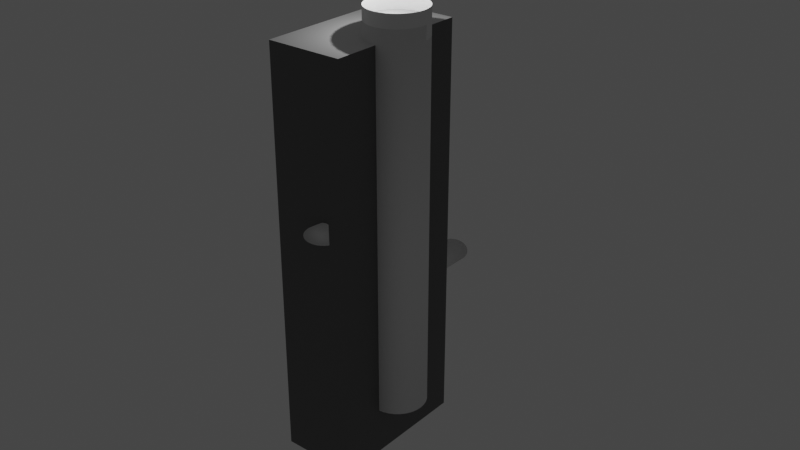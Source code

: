 # Source: Tunnel.blend  (saved by Blender 3.0.42; exported with 4.5.12 LTS)
import bpy
from mathutils import Matrix  # noqa: F401  (used for matrix-valued properties, if any)

bpy.ops.wm.read_factory_settings(use_empty=True)
scene = bpy.context.scene
scene.name = 'Scene'

# ---- collections
col_collection = bpy.data.collections.new('Collection'); scene.collection.children.link(col_collection)

# ---- materials (node trees are filled in below, after node groups)
mat_ground = bpy.data.materials.new('ground')
mat_ground.use_transparent_shadow = False
mat_tunnel = bpy.data.materials.new('tunnel')
mat_tunnel.use_transparent_shadow = False

# ---- material node trees
mat_ground.use_nodes = True; mat_ground.node_tree.nodes.clear()
_N = mat_ground.node_tree.nodes; _L = mat_ground.node_tree.links
n0 = _N.new('ShaderNodeBsdfPrincipled'); n0.name = 'Principled BSDF'; n0.location = (10, 300)
n0.distribution = 'GGX'
n0.subsurface_method = 'RANDOM_WALK_SKIN'
n0.inputs[3].default_value = 1.45
n0.inputs[27].default_value = (0.0, 0.0, 0.0, 1.0)
n0.inputs[28].default_value = 1.0
n1 = _N.new('ShaderNodeOutputMaterial'); n1.name = 'Material Output'; n1.location = (300, 300)
_L.new(n0.outputs[0], n1.inputs[0])
n1.is_active_output = True
mat_tunnel.use_nodes = True; mat_tunnel.node_tree.nodes.clear()
_N = mat_tunnel.node_tree.nodes; _L = mat_tunnel.node_tree.links
n0 = _N.new('ShaderNodeBsdfPrincipled'); n0.name = 'Principled BSDF'; n0.location = (10, 300)
n0.distribution = 'GGX'
n0.subsurface_method = 'RANDOM_WALK_SKIN'
n0.inputs[0].default_value = (0.1299, 0.1299, 0.1299, 1.0)
n0.inputs[3].default_value = 1.45
n0.inputs[27].default_value = (0.0, 0.0, 0.0, 1.0)
n0.inputs[28].default_value = 1.0
n1 = _N.new('ShaderNodeOutputMaterial'); n1.name = 'Material Output'; n1.location = (300, 300)
_L.new(n0.outputs[0], n1.inputs[0])
n1.is_active_output = True

# ---- world
world_world = bpy.data.worlds.new('World'); scene.world = world_world
world_world.use_nodes = True; world_world.node_tree.nodes.clear()
_N = world_world.node_tree.nodes; _L = world_world.node_tree.links
n0 = _N.new('ShaderNodeOutputWorld'); n0.name = 'World Output'; n0.location = (300, 300)
n1 = _N.new('ShaderNodeBackground'); n1.name = 'Background'; n1.location = (10, 300)
n1.inputs[0].default_value = (0.05088, 0.05088, 0.05088, 1.0)
_L.new(n1.outputs[0], n0.inputs[0])
n0.is_active_output = True
world_world.color = (0.05088, 0.05088, 0.05088)
world_world.use_sun_shadow = False
world_world.sun_shadow_jitter_overblur = 0.0

# ---- lights
light_light = bpy.data.lights.new('Light', 'POINT')
light_light.transmission_factor = 0.0
light_light.energy = 1000.0
light_light.shadow_soft_size = 0.1
light_light.shadow_maximum_resolution = 0.006
light_light.use_absolute_resolution = True

# ---- meshes
me_cube_001 = bpy.data.meshes.new('Cube.001')
me_cube_001.from_pydata([(-2.935, -7.465, -41.74), (-2.935, -7.465, 0.01052), (-2.935, 7.465, -41.74), (-2.935, 7.465, 0.01052), (1.0, -7.465, -41.74), (1.0, -7.465, 0.01052), (1.0, 7.465, -41.74), (1.0, 7.465, 0.01052)], [], [(0, 1, 3, 2), (2, 3, 7, 6), (6, 7, 5, 4), (4, 5, 1, 0), (2, 6, 4, 0), (7, 3, 1, 5)])
me_cube_001.polygons.foreach_set('material_index', [1, 1, 1, 1, 1, 0])
_uv = me_cube_001.uv_layers.new(name='UVMap')
_uv.uv.foreach_set('vector', [0.375, 0.0, 0.625, 0.0, 0.625, 0.25, 0.375, 0.25, 0.375, 0.25, 0.625, 0.25, 0.625, 0.5, 0.375, 0.5, 0.375, 0.5, 0.625, 0.5, 0.625, 0.75, 0.375, 0.75, 0.375, 0.75, 0.625, 0.75, 0.625, 1.0, 0.375, 1.0, 0.125, 0.5, 0.375, 0.5, 0.375, 0.75, 0.125, 0.75, 0.625, 0.5, 0.875, 0.5, 0.875, 0.75, 0.625, 0.75])
me_cube_001.materials.append(mat_ground)
me_cube_001.materials.append(mat_tunnel)
me_cube_001.use_remesh_fix_poles = True
me_cube_001.use_remesh_preserve_attributes = False
me_cube_001.update()
me_cylinder_003 = bpy.data.meshes.new('Cylinder.003')
me_cylinder_003.from_pydata([(0.2496, -1.433, -1.653), (0.5278, -1.318, 1.229), (0.3604, -1.435, -1.556), (0.6386, -1.32, 1.326), (0.4653, -1.456, -1.471), (0.7435, -1.341, 1.411), (0.5603, -1.495, -1.402), (0.8385, -1.38, 1.48), (0.6418, -1.55, -1.352), (0.92, -1.436, 1.53), (0.7067, -1.621, -1.321), (0.9849, -1.506, 1.561), (0.7524, -1.703, -1.313), (1.031, -1.588, 1.569), (0.7772, -1.794, -1.326), (1.055, -1.679, 1.556), (0.7802, -1.89, -1.361), (1.058, -1.775, 1.521), (0.7612, -1.987, -1.416), (1.039, -1.873, 1.466), (0.7209, -2.082, -1.488), (0.9991, -1.968, 1.394), (0.661, -2.172, -1.576), (0.9392, -2.057, 1.306), (0.5837, -2.252, -1.676), (0.8619, -2.137, 1.206), (0.4919, -2.319, -1.783), (0.7701, -2.205, 1.099), (0.3893, -2.372, -1.895), (0.6675, -2.257, 0.9873), (0.2797, -2.407, -2.006), (0.5579, -2.293, 0.8764), (0.1674, -2.424, -2.112), (0.4456, -2.31, 0.7702), (0.05668, -2.422, -2.209), (0.3349, -2.308, 0.6729), (-0.04822, -2.402, -2.294), (0.23, -2.287, 0.5881), (-0.1433, -2.362, -2.363), (0.135, -2.248, 0.5191), (-0.2248, -2.307, -2.413), (0.05345, -2.192, 0.4686), (-0.2896, -2.236, -2.443), (-0.01142, -2.122, 0.4385), (-0.3354, -2.154, -2.452), (-0.05714, -2.04, 0.4299), (-0.3602, -2.064, -2.439), (-0.08195, -1.949, 0.4432), (-0.3631, -1.968, -2.404), (-0.08492, -1.853, 0.4779), (-0.3441, -1.87, -2.349), (-0.06592, -1.756, 0.5327), (-0.3039, -1.775, -2.277), (-0.02567, -1.66, 0.6054), (-0.244, -1.686, -2.189), (0.03426, -1.571, 0.6932), (-0.1666, -1.606, -2.089), (0.1116, -1.491, 0.7928), (-0.0749, -1.538, -1.982), (0.2033, -1.424, 0.9003), (0.02773, -1.486, -1.87), (0.306, -1.371, 1.012), (0.1373, -1.45, -1.759), (0.4155, -1.336, 1.123), (-3.033, 6.854, 3.069), (4.14, -9.096, 2.981), (-2.794, 6.962, 3.053), (4.38, -8.988, 2.964), (-2.562, 7.067, 2.985), (4.611, -8.884, 2.897), (-2.347, 7.164, 2.87), (4.826, -8.786, 2.782), (-2.157, 7.25, 2.71), (5.017, -8.7, 2.622), (-1.999, 7.323, 2.513), (5.175, -8.628, 2.425), (-1.879, 7.378, 2.286), (5.295, -8.572, 2.198), (-1.801, 7.414, 2.037), (5.372, -8.536, 1.949), (-1.77, 7.43, 1.777), (5.404, -8.521, 1.688), (-1.785, 7.424, 1.514), (5.388, -8.526, 1.426), (-1.847, 7.398, 1.26), (5.326, -8.553, 1.172), (-1.953, 7.351, 1.024), (5.22, -8.599, 0.9355), (-2.099, 7.287, 0.8147), (5.075, -8.663, 0.7264), (-2.279, 7.207, 0.6407), (4.894, -8.743, 0.5525), (-2.487, 7.114, 0.5086), (4.687, -8.836, 0.4203), (-2.714, 7.013, 0.4234), (4.46, -8.938, 0.3351), (-2.952, 6.906, 0.3883), (4.222, -9.044, 0.3), (-3.191, 6.798, 0.4047), (3.983, -9.152, 0.3164), (-3.423, 6.694, 0.472), (3.751, -9.257, 0.3837), (-3.638, 6.596, 0.5876), (3.536, -9.354, 0.4994), (-3.828, 6.51, 0.7471), (3.346, -9.441, 0.6588), (-3.986, 6.437, 0.9442), (3.187, -9.513, 0.856), (-4.106, 6.382, 1.172), (3.067, -9.568, 1.083), (-4.184, 6.346, 1.42), (2.99, -9.604, 1.332), (-4.215, 6.33, 1.681), (2.959, -9.62, 1.593), (-4.2, 6.336, 1.943), (2.974, -9.614, 1.855), (-4.138, 6.362, 2.197), (3.036, -9.588, 2.109), (-4.032, 6.409, 2.434), (3.142, -9.541, 2.345), (-3.886, 6.473, 2.643), (3.288, -9.477, 2.554), (-3.706, 6.553, 2.817), (3.468, -9.397, 2.728), (-3.498, 6.646, 2.949), (3.676, -9.304, 2.861), (-3.271, 6.748, 3.034), (3.903, -9.203, 2.946), (-3.314, 7.596, 1.733), (-1.375, 2.292, 2.347), (-1.483, 2.226, 6.518), (-1.26, 2.282, 2.409), (-1.369, 2.216, 6.581), (-1.15, 2.251, 2.464), (-1.258, 2.185, 6.636), (-1.048, 2.199, 2.509), (-1.157, 2.134, 6.68), (-0.9602, 2.129, 2.542), (-1.069, 2.064, 6.714), (-0.8883, 2.043, 2.562), (-0.997, 1.978, 6.734), (-0.8354, 1.945, 2.569), (-0.9442, 1.879, 6.74), (-0.8037, 1.838, 2.561), (-0.9125, 1.772, 6.732), (-0.7943, 1.727, 2.54), (-0.903, 1.661, 6.711), (-0.8075, 1.615, 2.505), (-0.9163, 1.549, 6.677), (-0.843, 1.507, 2.46), (-0.9517, 1.441, 6.631), (-0.8992, 1.407, 2.404), (-1.008, 1.341, 6.575), (-0.9741, 1.319, 2.341), (-1.083, 1.254, 6.512), (-1.065, 1.247, 2.272), (-1.174, 1.181, 6.444), (-1.168, 1.193, 2.201), (-1.277, 1.127, 6.373), (-1.279, 1.159, 2.13), (-1.388, 1.093, 6.302), (-1.394, 1.146, 2.062), (-1.503, 1.081, 6.233), (-1.509, 1.156, 1.999), (-1.618, 1.09, 6.171), (-1.62, 1.187, 1.945), (-1.728, 1.121, 6.116), (-1.721, 1.238, 1.9), (-1.829, 1.173, 6.071), (-1.809, 1.309, 1.867), (-1.918, 1.243, 6.038), (-1.881, 1.394, 1.847), (-1.99, 1.329, 6.018), (-1.934, 1.493, 1.84), (-2.042, 1.427, 6.012), (-1.965, 1.6, 1.848), (-2.074, 1.534, 6.019), (-1.975, 1.711, 1.869), (-2.084, 1.646, 6.041), (-1.962, 1.823, 1.903), (-2.07, 1.757, 6.075), (-1.926, 1.931, 1.949), (-2.035, 1.865, 6.121), (-1.87, 2.031, 2.005), (-1.979, 1.965, 6.176), (-1.795, 2.118, 2.068), (-1.904, 2.053, 6.239), (-1.704, 2.191, 2.137), (-1.813, 2.125, 6.308), (-1.601, 2.245, 2.208), (-1.71, 2.179, 6.379), (-1.49, 2.279, 2.279), (-1.599, 2.213, 6.45), (-4.226, 5.904, -0.4349), (-3.067, 6.428, 0.9043), (-4.085, 5.869, -0.5431), (-2.927, 6.393, 0.7961), (-3.946, 5.802, -0.6372), (-2.787, 6.325, 0.702), (-3.814, 5.704, -0.7135), (-2.655, 6.228, 0.6257), (-3.693, 5.581, -0.7691), (-2.535, 6.105, 0.57), (-3.59, 5.436, -0.802), (-2.432, 5.96, 0.5372), (-3.507, 5.276, -0.8107), (-2.349, 5.799, 0.5285), (-3.448, 5.105, -0.795), (-2.29, 5.629, 0.5441), (-3.415, 4.932, -0.7555), (-2.257, 5.455, 0.5836), (-3.41, 4.762, -0.6938), (-2.252, 5.285, 0.6454), (-3.432, 4.602, -0.612), (-2.274, 5.125, 0.7271), (-3.481, 4.458, -0.5136), (-2.323, 4.982, 0.8256), (-3.555, 4.336, -0.4021), (-2.396, 4.86, 0.9371), (-3.65, 4.24, -0.2819), (-2.492, 4.764, 1.057), (-3.765, 4.175, -0.1576), (-2.606, 4.698, 1.182), (-3.893, 4.142, -0.03395), (-2.734, 4.666, 1.305), (-4.03, 4.143, 0.08424), (-2.871, 4.667, 1.423), (-4.17, 4.178, 0.1924), (-3.012, 4.701, 1.532), (-4.31, 4.245, 0.2865), (-3.151, 4.769, 1.626), (-4.442, 4.342, 0.3628), (-3.284, 4.866, 1.702), (-4.562, 4.465, 0.4185), (-3.404, 4.989, 1.758), (-4.665, 4.61, 0.4513), (-3.507, 5.134, 1.79), (-4.748, 4.771, 0.4601), (-3.59, 5.295, 1.799), (-4.807, 4.941, 0.4444), (-3.649, 5.465, 1.784), (-4.84, 5.115, 0.4049), (-3.682, 5.639, 1.744), (-4.845, 5.285, 0.3431), (-3.687, 5.809, 1.682), (-4.823, 5.445, 0.2614), (-3.665, 5.969, 1.601), (-4.774, 5.589, 0.1629), (-3.616, 6.112, 1.502), (-4.701, 5.711, 0.05143), (-3.542, 6.235, 1.391), (-4.605, 5.806, -0.06878), (-3.447, 6.33, 1.27), (-4.491, 5.872, -0.1931), (-3.333, 6.396, 1.146), (-4.363, 5.905, -0.3167), (-3.205, 6.429, 1.022), (1.894, -6.411, 1.086), (2.268, -7.243, 1.081), (-0.7261, -6.568, 1.111), (-0.4859, -7.102, 1.108), (1.896, -6.415, 1.998), (2.27, -7.246, 1.993), (-0.7243, -6.571, 1.697), (-0.4841, -7.105, 1.694), (0.346, -7.107, 1.088), (0.72, -7.939, 1.083), (0.3488, -7.111, 2.0), (0.7228, -7.943, 1.995), (-1.174, 0.2922, 2.313), (-2.32, -2.195, 3.063), (-1.135, 0.2057, 2.386), (-2.28, -2.282, 3.136), (-1.067, 0.07874, 2.452), (-2.213, -2.409, 3.203), (-0.9737, -0.08388, 2.511), (-2.119, -2.571, 3.262), (-0.8579, -0.2759, 2.559), (-2.003, -2.763, 3.309), (-0.7243, -0.4899, 2.594), (-1.87, -2.977, 3.345), (-0.5779, -0.7176, 2.616), (-1.724, -3.205, 3.366), (-0.4246, -0.9504, 2.622), (-1.57, -3.438, 3.373), (-0.27, -1.179, 2.614), (-1.416, -3.667, 3.365), (-0.1202, -1.395, 2.592), (-1.266, -3.883, 3.342), (0.01911, -1.59, 2.555), (-1.126, -4.078, 3.306), (0.1425, -1.757, 2.506), (-1.003, -4.244, 3.257), (0.2453, -1.889, 2.447), (-0.9002, -4.376, 3.198), (0.3236, -1.98, 2.38), (-0.822, -4.468, 3.13), (0.3742, -2.029, 2.307), (-0.7714, -4.516, 3.057), (0.3953, -2.031, 2.231), (-0.7502, -4.519, 2.981), (0.3862, -1.989, 2.155), (-0.7594, -4.476, 2.906), (0.347, -1.902, 2.082), (-0.7986, -4.39, 2.833), (0.2793, -1.775, 2.015), (-0.8662, -4.263, 2.766), (0.1858, -1.613, 1.957), (-0.9598, -4.1, 2.707), (0.07002, -1.421, 1.909), (-1.076, -3.908, 2.66), (-0.06361, -1.207, 1.874), (-1.209, -3.694, 2.624), (-0.2099, -0.9789, 1.852), (-1.356, -3.466, 2.603), (-0.3633, -0.7461, 1.845), (-1.509, -3.233, 2.596), (-0.5179, -0.5172, 1.853), (-1.663, -3.005, 2.604), (-0.6677, -0.3011, 1.876), (-1.813, -2.788, 2.627), (-0.807, -0.106, 1.912), (-1.953, -2.593, 2.663), (-0.9304, 0.06058, 1.961), (-2.076, -2.427, 2.712), (-1.033, 0.1922, 2.021), (-2.179, -2.295, 2.771), (-1.111, 0.2839, 2.088), (-2.257, -2.203, 2.839), (-1.162, 0.3321, 2.161), (-2.308, -2.155, 2.912), (-1.183, 0.3349, 2.237), (-2.329, -2.152, 2.988), (0.4145, -4.937, 2.542), (0.9447, -4.691, 1.953), (0.3854, -4.994, 2.492), (0.9156, -4.748, 1.903), (0.3678, -5.061, 2.448), (0.898, -4.814, 1.859), (0.3622, -5.134, 2.412), (0.8924, -4.887, 1.824), (0.3688, -5.21, 2.386), (0.899, -4.964, 1.797), (0.3875, -5.288, 2.371), (0.9177, -5.042, 1.782), (0.4174, -5.363, 2.366), (0.9476, -5.117, 1.777), (0.4575, -5.434, 2.373), (0.9877, -5.188, 1.784), (0.5062, -5.497, 2.39), (1.036, -5.25, 1.801), (0.5616, -5.549, 2.418), (1.092, -5.303, 1.829), (0.6216, -5.59, 2.455), (1.152, -5.343, 1.866), (0.6839, -5.616, 2.5), (1.214, -5.37, 1.911), (0.7461, -5.628, 2.551), (1.276, -5.382, 1.962), (0.8058, -5.625, 2.606), (1.336, -5.379, 2.018), (0.8607, -5.607, 2.663), (1.391, -5.36, 2.075), (0.9088, -5.574, 2.72), (1.439, -5.328, 2.132), (0.9481, -5.528, 2.775), (1.478, -5.282, 2.186), (0.9771, -5.471, 2.825), (1.507, -5.225, 2.236), (0.9947, -5.405, 2.869), (1.525, -5.159, 2.28), (1.0, -5.332, 2.904), (1.531, -5.086, 2.315), (0.9937, -5.255, 2.93), (1.524, -5.009, 2.341), (0.9751, -5.178, 2.946), (1.505, -4.931, 2.357), (0.9451, -5.102, 2.951), (1.475, -4.856, 2.362), (0.905, -5.032, 2.944), (1.435, -4.785, 2.355), (0.8563, -4.969, 2.926), (1.387, -4.723, 2.338), (0.8009, -4.916, 2.898), (1.331, -4.67, 2.31), (0.7409, -4.876, 2.861), (1.271, -4.63, 2.272), (0.6786, -4.849, 2.816), (1.209, -4.603, 2.228), (0.6164, -4.837, 2.765), (1.147, -4.591, 2.177), (0.5567, -4.841, 2.71), (1.087, -4.594, 2.121), (0.5018, -4.859, 2.653), (1.032, -4.613, 2.064), (0.4537, -4.891, 2.596), (0.984, -4.645, 2.007)], [], [(0, 1, 3, 2), (2, 3, 5, 4), (4, 5, 7, 6), (6, 7, 9, 8), (8, 9, 11, 10), (10, 11, 13, 12), (12, 13, 15, 14), (14, 15, 17, 16), (16, 17, 19, 18), (18, 19, 21, 20), (20, 21, 23, 22), (22, 23, 25, 24), (24, 25, 27, 26), (26, 27, 29, 28), (28, 29, 31, 30), (30, 31, 33, 32), (32, 33, 35, 34), (34, 35, 37, 36), (36, 37, 39, 38), (38, 39, 41, 40), (40, 41, 43, 42), (42, 43, 45, 44), (44, 45, 47, 46), (46, 47, 49, 48), (48, 49, 51, 50), (50, 51, 53, 52), (52, 53, 55, 54), (54, 55, 57, 56), (56, 57, 59, 58), (58, 59, 61, 60), (3, 1, 63, 61, 59, 57, 55, 53, 51, 49, 47, 45, 43, 41, 39, 37, 35, 33, 31, 29, 27, 25, 23, 21, 19, 17, 15, 13, 11, 9, 7, 5), (60, 61, 63, 62), (62, 63, 1, 0), (0, 2, 4, 6, 8, 10, 12, 14, 16, 18, 20, 22, 24, 26, 28, 30, 32, 34, 36, 38, 40, 42, 44, 46, 48, 50, 52, 54, 56, 58, 60, 62), (64, 65, 67, 66), (66, 67, 69, 68), (68, 69, 71, 70), (70, 71, 73, 72), (72, 73, 75, 74), (74, 75, 77, 76), (76, 77, 79, 78), (78, 79, 81, 80), (80, 81, 83, 82), (82, 83, 85, 84), (84, 85, 87, 86), (86, 87, 89, 88), (88, 89, 91, 90), (90, 91, 93, 92), (92, 93, 95, 94), (94, 95, 97, 96), (96, 97, 99, 98), (98, 99, 101, 100), (100, 101, 103, 102), (102, 103, 105, 104), (104, 105, 107, 106), (106, 107, 109, 108), (108, 109, 111, 110), (110, 111, 113, 112), (112, 113, 115, 114), (114, 115, 117, 116), (116, 117, 119, 118), (118, 119, 121, 120), (120, 121, 123, 122), (122, 123, 125, 124), (67, 65, 127, 125, 123, 121, 119, 117, 115, 113, 111, 109, 107, 105, 103, 101, 99, 97, 95, 93, 91, 89, 87, 85, 83, 81, 79, 77, 75, 73, 71, 69), (124, 125, 127, 126), (126, 127, 65, 64), (102, 104, 128), (120, 122, 128), (66, 68, 128), (84, 86, 128), (76, 78, 128), (94, 96, 128), (112, 114, 128), (68, 70, 128), (86, 88, 128), (104, 106, 128), (122, 124, 128), (78, 80, 128), (96, 98, 128), (114, 116, 128), (70, 72, 128), (88, 90, 128), (106, 108, 128), (124, 126, 128), (80, 82, 128), (98, 100, 128), (116, 118, 128), (72, 74, 128), (90, 92, 128), (108, 110, 128), (64, 66, 128), (126, 64, 128), (82, 84, 128), (100, 102, 128), (118, 120, 128), (74, 76, 128), (92, 94, 128), (110, 112, 128), (129, 130, 132, 131), (131, 132, 134, 133), (133, 134, 136, 135), (135, 136, 138, 137), (137, 138, 140, 139), (139, 140, 142, 141), (141, 142, 144, 143), (143, 144, 146, 145), (145, 146, 148, 147), (147, 148, 150, 149), (149, 150, 152, 151), (151, 152, 154, 153), (153, 154, 156, 155), (155, 156, 158, 157), (157, 158, 160, 159), (159, 160, 162, 161), (161, 162, 164, 163), (163, 164, 166, 165), (165, 166, 168, 167), (167, 168, 170, 169), (169, 170, 172, 171), (171, 172, 174, 173), (173, 174, 176, 175), (175, 176, 178, 177), (177, 178, 180, 179), (179, 180, 182, 181), (181, 182, 184, 183), (183, 184, 186, 185), (185, 186, 188, 187), (187, 188, 190, 189), (132, 130, 192, 190, 188, 186, 184, 182, 180, 178, 176, 174, 172, 170, 168, 166, 164, 162, 160, 158, 156, 154, 152, 150, 148, 146, 144, 142, 140, 138, 136, 134), (189, 190, 192, 191), (191, 192, 130, 129), (129, 131, 133, 135, 137, 139, 141, 143, 145, 147, 149, 151, 153, 155, 157, 159, 161, 163, 165, 167, 169, 171, 173, 175, 177, 179, 181, 183, 185, 187, 189, 191), (193, 194, 196, 195), (195, 196, 198, 197), (197, 198, 200, 199), (199, 200, 202, 201), (201, 202, 204, 203), (203, 204, 206, 205), (205, 206, 208, 207), (207, 208, 210, 209), (209, 210, 212, 211), (211, 212, 214, 213), (213, 214, 216, 215), (215, 216, 218, 217), (217, 218, 220, 219), (219, 220, 222, 221), (221, 222, 224, 223), (223, 224, 226, 225), (225, 226, 228, 227), (227, 228, 230, 229), (229, 230, 232, 231), (231, 232, 234, 233), (233, 234, 236, 235), (235, 236, 238, 237), (237, 238, 240, 239), (239, 240, 242, 241), (241, 242, 244, 243), (243, 244, 246, 245), (245, 246, 248, 247), (247, 248, 250, 249), (249, 250, 252, 251), (251, 252, 254, 253), (196, 194, 256, 254, 252, 250, 248, 246, 244, 242, 240, 238, 236, 234, 232, 230, 228, 226, 224, 222, 220, 218, 216, 214, 212, 210, 208, 206, 204, 202, 200, 198), (253, 254, 256, 255), (255, 256, 194, 193), (193, 195, 197, 199, 201, 203, 205, 207, 209, 211, 213, 215, 217, 219, 221, 223, 225, 227, 229, 231, 233, 235, 237, 239, 241, 243, 245, 247, 249, 251, 253, 255), (265, 266, 260, 259), (259, 260, 264, 263), (267, 268, 262, 261), (261, 262, 258, 257), (265, 267, 261, 257), (268, 266, 258, 262), (264, 260, 266, 268), (259, 263, 267, 265), (263, 264, 268, 267), (257, 258, 266, 265), (269, 270, 272, 271), (271, 272, 274, 273), (273, 274, 276, 275), (275, 276, 278, 277), (277, 278, 280, 279), (279, 280, 282, 281), (281, 282, 284, 283), (283, 284, 286, 285), (285, 286, 288, 287), (287, 288, 290, 289), (289, 290, 292, 291), (291, 292, 294, 293), (293, 294, 296, 295), (295, 296, 298, 297), (297, 298, 300, 299), (299, 300, 302, 301), (301, 302, 304, 303), (303, 304, 306, 305), (305, 306, 308, 307), (307, 308, 310, 309), (309, 310, 312, 311), (311, 312, 314, 313), (313, 314, 316, 315), (315, 316, 318, 317), (317, 318, 320, 319), (319, 320, 322, 321), (321, 322, 324, 323), (323, 324, 326, 325), (325, 326, 328, 327), (327, 328, 330, 329), (272, 270, 332, 330, 328, 326, 324, 322, 320, 318, 316, 314, 312, 310, 308, 306, 304, 302, 300, 298, 296, 294, 292, 290, 288, 286, 284, 282, 280, 278, 276, 274), (329, 330, 332, 331), (331, 332, 270, 269), (269, 271, 273, 275, 277, 279, 281, 283, 285, 287, 289, 291, 293, 295, 297, 299, 301, 303, 305, 307, 309, 311, 313, 315, 317, 319, 321, 323, 325, 327, 329, 331), (333, 334, 336, 335), (335, 336, 338, 337), (337, 338, 340, 339), (339, 340, 342, 341), (341, 342, 344, 343), (343, 344, 346, 345), (345, 346, 348, 347), (347, 348, 350, 349), (349, 350, 352, 351), (351, 352, 354, 353), (353, 354, 356, 355), (355, 356, 358, 357), (357, 358, 360, 359), (359, 360, 362, 361), (361, 362, 364, 363), (363, 364, 366, 365), (365, 366, 368, 367), (367, 368, 370, 369), (369, 370, 372, 371), (371, 372, 374, 373), (373, 374, 376, 375), (375, 376, 378, 377), (377, 378, 380, 379), (379, 380, 382, 381), (381, 382, 384, 383), (383, 384, 386, 385), (385, 386, 388, 387), (387, 388, 390, 389), (389, 390, 392, 391), (391, 392, 394, 393), (336, 334, 396, 394, 392, 390, 388, 386, 384, 382, 380, 378, 376, 374, 372, 370, 368, 366, 364, 362, 360, 358, 356, 354, 352, 350, 348, 346, 344, 342, 340, 338), (393, 394, 396, 395), (395, 396, 334, 333), (333, 335, 337, 339, 341, 343, 345, 347, 349, 351, 353, 355, 357, 359, 361, 363, 365, 367, 369, 371, 373, 375, 377, 379, 381, 383, 385, 387, 389, 391, 393, 395)])
me_cylinder_003.polygons.foreach_set('use_smooth', [1, 1, 1, 1, 1, 1, 1, 1, 1, 1, 1, 1, 1, 1, 1, 1, 1, 1, 1, 1, 1, 1, 1, 1, 1, 1, 1, 1, 1, 1, 1, 1, 1, 1, 1, 1, 1, 1, 1, 1, 1, 1, 1, 1, 1, 1, 1, 1, 1, 1, 1, 1, 1, 1, 1, 1, 1, 1, 1, 1, 1, 1, 1, 1, 1, 1, 1, 1, 1, 1, 1, 1, 1, 1, 1, 1, 1, 1, 1, 1, 1, 1, 1, 1, 1, 1, 1, 1, 1, 1, 1, 1, 1, 1, 1, 1, 1, 1, 1, 1, 1, 1, 1, 1, 1, 1, 1, 1, 1, 1, 1, 1, 1, 1, 1, 1, 1, 1, 1, 1, 1, 1, 1, 1, 1, 1, 1, 1, 1, 1, 1, 1, 1, 1, 1, 1, 1, 1, 1, 1, 1, 1, 1, 1, 1, 1, 1, 1, 1, 1, 1, 1, 1, 1, 1, 1, 1, 1, 1, 1, 1, 1, 1, 1, 1, 1, 1, 0, 0, 0, 0, 0, 0, 0, 0, 0, 0, 1, 1, 1, 1, 1, 1, 1, 1, 1, 1, 1, 1, 1, 1, 1, 1, 1, 1, 1, 1, 1, 1, 1, 1, 1, 1, 1, 1, 1, 1, 1, 1, 1, 1, 1, 1, 1, 1, 1, 1, 1, 1, 1, 1, 1, 1, 1, 1, 1, 1, 1, 1, 1, 1, 1, 1, 1, 1, 1, 1, 1, 1, 1, 1, 1, 1, 1, 1])
_uv = me_cylinder_003.uv_layers.new(name='UVMap')
_uv.uv.foreach_set('vector', [1.0, 0.5, 1.0, 1.0, 0.9688, 1.0, 0.9688, 0.5, 0.9688, 0.5, 0.9688, 1.0, 0.9375, 1.0, 0.9375, 0.5, 0.9375, 0.5, 0.9375, 1.0, 0.9062, 1.0, 0.9062, 0.5, 0.9062, 0.5, 0.9062, 1.0, 0.875, 1.0, 0.875, 0.5, 0.875, 0.5, 0.875, 1.0, 0.8438, 1.0, 0.8438, 0.5, 0.8438, 0.5, 0.8438, 1.0, 0.8125, 1.0, 0.8125, 0.5, 0.8125, 0.5, 0.8125, 1.0, 0.7812, 1.0, 0.7812, 0.5, 0.7812, 0.5, 0.7812, 1.0, 0.75, 1.0, 0.75, 0.5, 0.75, 0.5, 0.75, 1.0, 0.7188, 1.0, 0.7188, 0.5, 0.7188, 0.5, 0.7188, 1.0, 0.6875, 1.0, 0.6875, 0.5, 0.6875, 0.5, 0.6875, 1.0, 0.6562, 1.0, 0.6562, 0.5, 0.6562, 0.5, 0.6562, 1.0, 0.625, 1.0, 0.625, 0.5, 0.625, 0.5, 0.625, 1.0, 0.5938, 1.0, 0.5938, 0.5, 0.5938, 0.5, 0.5938, 1.0, 0.5625, 1.0, 0.5625, 0.5, 0.5625, 0.5, 0.5625, 1.0, 0.5312, 1.0, 0.5312, 0.5, 0.5312, 0.5, 0.5312, 1.0, 0.5, 1.0, 0.5, 0.5, 0.5, 0.5, 0.5, 1.0, 0.4688, 1.0, 0.4688, 0.5, 0.4688, 0.5, 0.4688, 1.0, 0.4375, 1.0, 0.4375, 0.5, 0.4375, 0.5, 0.4375, 1.0, 0.4062, 1.0, 0.4062, 0.5, 0.4062, 0.5, 0.4062, 1.0, 0.375, 1.0, 0.375, 0.5, 0.375, 0.5, 0.375, 1.0, 0.3438, 1.0, 0.3438, 0.5, 0.3438, 0.5, 0.3438, 1.0, 0.3125, 1.0, 0.3125, 0.5, 0.3125, 0.5, 0.3125, 1.0, 0.2812, 1.0, 0.2812, 0.5, 0.2812, 0.5, 0.2812, 1.0, 0.25, 1.0, 0.25, 0.5, 0.25, 0.5, 0.25, 1.0, 0.2188, 1.0, 0.2188, 0.5, 0.2188, 0.5, 0.2188, 1.0, 0.1875, 1.0, 0.1875, 0.5, 0.1875, 0.5, 0.1875, 1.0, 0.1562, 1.0, 0.1562, 0.5, 0.1562, 0.5, 0.1562, 1.0, 0.125, 1.0, 0.125, 0.5, 0.125, 0.5, 0.125, 1.0, 0.09375, 1.0, 0.09375, 0.5, 0.09375, 0.5, 0.09375, 1.0, 0.0625, 1.0, 0.0625, 0.5, 0.2968, 0.4854, 0.25, 0.49, 0.2032, 0.4854, 0.1582, 0.4717, 0.1167, 0.4496, 0.08029, 0.4197, 0.05045, 0.3833, 0.02827, 0.3418, 0.01461, 0.2968, 0.01, 0.25, 0.01461, 0.2032, 0.02827, 0.1582, 0.05045, 0.1167, 0.08029, 0.08029, 0.1167, 0.05045, 0.1582, 0.02827, 0.2032, 0.01461, 0.25, 0.01, 0.2968, 0.01461, 0.3418, 0.02827, 0.3833, 0.05045, 0.4197, 0.08029, 0.4496, 0.1167, 0.4717, 0.1582, 0.4854, 0.2032, 0.49, 0.25, 0.4854, 0.2968, 0.4717, 0.3418, 0.4496, 0.3833, 0.4197, 0.4197, 0.3833, 0.4496, 0.3418, 0.4717, 0.0625, 0.5, 0.0625, 1.0, 0.03125, 1.0, 0.03125, 0.5, 0.03125, 0.5, 0.03125, 1.0, 0.0, 1.0, 0.0, 0.5, 0.75, 0.49, 0.7968, 0.4854, 0.8418, 0.4717, 0.8833, 0.4496, 0.9197, 0.4197, 0.9496, 0.3833, 0.9717, 0.3418, 0.9854, 0.2968, 0.99, 0.25, 0.9854, 0.2032, 0.9717, 0.1582, 0.9496, 0.1167, 0.9197, 0.08029, 0.8833, 0.05045, 0.8418, 0.02827, 0.7968, 0.01461, 0.75, 0.01, 0.7032, 0.01461, 0.6582, 0.02827, 0.6167, 0.05045, 0.5803, 0.08029, 0.5504, 0.1167, 0.5283, 0.1582, 0.5146, 0.2032, 0.51, 0.25, 0.5146, 0.2968, 0.5283, 0.3418, 0.5504, 0.3833, 0.5803, 0.4197, 0.6167, 0.4496, 0.6582, 0.4717, 0.7032, 0.4854, 1.0, 0.5, 1.0, 1.0, 0.9688, 1.0, 0.9688, 0.5, 0.9688, 0.5, 0.9688, 1.0, 0.9375, 1.0, 0.9375, 0.5, 0.9375, 0.5, 0.9375, 1.0, 0.9062, 1.0, 0.9062, 0.5, 0.9062, 0.5, 0.9062, 1.0, 0.875, 1.0, 0.875, 0.5, 0.875, 0.5, 0.875, 1.0, 0.8438, 1.0, 0.8438, 0.5, 0.8438, 0.5, 0.8438, 1.0, 0.8125, 1.0, 0.8125, 0.5, 0.8125, 0.5, 0.8125, 1.0, 0.7812, 1.0, 0.7812, 0.5, 0.7812, 0.5, 0.7812, 1.0, 0.75, 1.0, 0.75, 0.5, 0.75, 0.5, 0.75, 1.0, 0.7188, 1.0, 0.7188, 0.5, 0.7188, 0.5, 0.7188, 1.0, 0.6875, 1.0, 0.6875, 0.5, 0.6875, 0.5, 0.6875, 1.0, 0.6562, 1.0, 0.6562, 0.5, 0.6562, 0.5, 0.6562, 1.0, 0.625, 1.0, 0.625, 0.5, 0.625, 0.5, 0.625, 1.0, 0.5938, 1.0, 0.5938, 0.5, 0.5938, 0.5, 0.5938, 1.0, 0.5625, 1.0, 0.5625, 0.5, 0.5625, 0.5, 0.5625, 1.0, 0.5312, 1.0, 0.5312, 0.5, 0.5312, 0.5, 0.5312, 1.0, 0.5, 1.0, 0.5, 0.5, 0.5, 0.5, 0.5, 1.0, 0.4688, 1.0, 0.4688, 0.5, 0.4688, 0.5, 0.4688, 1.0, 0.4375, 1.0, 0.4375, 0.5, 0.4375, 0.5, 0.4375, 1.0, 0.4062, 1.0, 0.4062, 0.5, 0.4062, 0.5, 0.4062, 1.0, 0.375, 1.0, 0.375, 0.5, 0.375, 0.5, 0.375, 1.0, 0.3438, 1.0, 0.3438, 0.5, 0.3438, 0.5, 0.3438, 1.0, 0.3125, 1.0, 0.3125, 0.5, 0.3125, 0.5, 0.3125, 1.0, 0.2812, 1.0, 0.2812, 0.5, 0.2812, 0.5, 0.2812, 1.0, 0.25, 1.0, 0.25, 0.5, 0.25, 0.5, 0.25, 1.0, 0.2188, 1.0, 0.2188, 0.5, 0.2188, 0.5, 0.2188, 1.0, 0.1875, 1.0, 0.1875, 0.5, 0.1875, 0.5, 0.1875, 1.0, 0.1562, 1.0, 0.1562, 0.5, 0.1562, 0.5, 0.1562, 1.0, 0.125, 1.0, 0.125, 0.5, 0.125, 0.5, 0.125, 1.0, 0.09375, 1.0, 0.09375, 0.5, 0.09375, 0.5, 0.09375, 1.0, 0.0625, 1.0, 0.0625, 0.5, 0.2968, 0.4854, 0.25, 0.49, 0.2032, 0.4854, 0.1582, 0.4717, 0.1167, 0.4496, 0.08029, 0.4197, 0.05045, 0.3833, 0.02827, 0.3418, 0.01461, 0.2968, 0.01, 0.25, 0.01461, 0.2032, 0.02827, 0.1582, 0.05045, 0.1167, 0.08029, 0.08029, 0.1167, 0.05045, 0.1582, 0.02827, 0.2032, 0.01461, 0.25, 0.01, 0.2968, 0.01461, 0.3418, 0.02827, 0.3833, 0.05045, 0.4197, 0.08029, 0.4496, 0.1167, 0.4717, 0.1582, 0.4854, 0.2032, 0.49, 0.25, 0.4854, 0.2968, 0.4717, 0.3418, 0.4496, 0.3833, 0.4197, 0.4197, 0.3833, 0.4496, 0.3418, 0.4717, 0.0625, 0.5, 0.0625, 1.0, 0.03125, 1.0, 0.03125, 0.5, 0.03125, 0.5, 0.03125, 1.0, 0.0, 1.0, 0.0, 0.5, 0.4062, 0.5, 0.375, 0.5, 0.4062, 0.5, 0.125, 0.5, 0.09375, 0.5, 0.125, 0.5, 0.9688, 0.5, 0.9375, 0.5, 0.9688, 0.5, 0.6875, 0.5, 0.6562, 0.5, 0.6875, 0.5, 0.8125, 0.5, 0.7812, 0.5, 0.8125, 0.5, 0.5312, 0.5, 0.5, 0.5, 0.5312, 0.5, 0.25, 0.5, 0.2188, 0.5, 0.25, 0.5, 0.9375, 0.5, 0.9062, 0.5, 0.9375, 0.5, 0.6562, 0.5, 0.625, 0.5, 0.6562, 0.5, 0.375, 0.5, 0.3438, 0.5, 0.375, 0.5, 0.09375, 0.5, 0.0625, 0.5, 0.09375, 0.5, 0.7812, 0.5, 0.75, 0.5, 0.7812, 0.5, 0.5, 0.5, 0.4688, 0.5, 0.5, 0.5, 0.2188, 0.5, 0.1875, 0.5, 0.2188, 0.5, 0.9062, 0.5, 0.875, 0.5, 0.9062, 0.5, 0.625, 0.5, 0.5938, 0.5, 0.625, 0.5, 0.3438, 0.5, 0.3125, 0.5, 0.3438, 0.5, 0.0625, 0.5, 0.03125, 0.5, 0.0625, 0.5, 0.75, 0.5, 0.7188, 0.5, 0.75, 0.5, 0.4688, 0.5, 0.4375, 0.5, 0.4688, 0.5, 0.1875, 0.5, 0.1562, 0.5, 0.1875, 0.5, 0.875, 0.5, 0.8438, 0.5, 0.875, 0.5, 0.5938, 0.5, 0.5625, 0.5, 0.5938, 0.5, 0.3125, 0.5, 0.2812, 0.5, 0.3125, 0.5, 1.0, 0.5, 0.9688, 0.5, 1.0, 0.5, 0.03125, 0.5, 0.0, 0.5, 0.03125, 0.5, 0.7188, 0.5, 0.6875, 0.5, 0.7188, 0.5, 0.4375, 0.5, 0.4062, 0.5, 0.4375, 0.5, 0.1562, 0.5, 0.125, 0.5, 0.1562, 0.5, 0.8438, 0.5, 0.8125, 0.5, 0.8438, 0.5, 0.5625, 0.5, 0.5312, 0.5, 0.5625, 0.5, 0.2812, 0.5, 0.25, 0.5, 0.2812, 0.5, 1.0, 0.5, 1.0, 1.0, 0.9688, 1.0, 0.9688, 0.5, 0.9688, 0.5, 0.9688, 1.0, 0.9375, 1.0, 0.9375, 0.5, 0.9375, 0.5, 0.9375, 1.0, 0.9062, 1.0, 0.9062, 0.5, 0.9062, 0.5, 0.9062, 1.0, 0.875, 1.0, 0.875, 0.5, 0.875, 0.5, 0.875, 1.0, 0.8438, 1.0, 0.8438, 0.5, 0.8438, 0.5, 0.8438, 1.0, 0.8125, 1.0, 0.8125, 0.5, 0.8125, 0.5, 0.8125, 1.0, 0.7812, 1.0, 0.7812, 0.5, 0.7812, 0.5, 0.7812, 1.0, 0.75, 1.0, 0.75, 0.5, 0.75, 0.5, 0.75, 1.0, 0.7188, 1.0, 0.7188, 0.5, 0.7188, 0.5, 0.7188, 1.0, 0.6875, 1.0, 0.6875, 0.5, 0.6875, 0.5, 0.6875, 1.0, 0.6562, 1.0, 0.6562, 0.5, 0.6562, 0.5, 0.6562, 1.0, 0.625, 1.0, 0.625, 0.5, 0.625, 0.5, 0.625, 1.0, 0.5938, 1.0, 0.5938, 0.5, 0.5938, 0.5, 0.5938, 1.0, 0.5625, 1.0, 0.5625, 0.5, 0.5625, 0.5, 0.5625, 1.0, 0.5312, 1.0, 0.5312, 0.5, 0.5312, 0.5, 0.5312, 1.0, 0.5, 1.0, 0.5, 0.5, 0.5, 0.5, 0.5, 1.0, 0.4688, 1.0, 0.4688, 0.5, 0.4688, 0.5, 0.4688, 1.0, 0.4375, 1.0, 0.4375, 0.5, 0.4375, 0.5, 0.4375, 1.0, 0.4062, 1.0, 0.4062, 0.5, 0.4062, 0.5, 0.4062, 1.0, 0.375, 1.0, 0.375, 0.5, 0.375, 0.5, 0.375, 1.0, 0.3438, 1.0, 0.3438, 0.5, 0.3438, 0.5, 0.3438, 1.0, 0.3125, 1.0, 0.3125, 0.5, 0.3125, 0.5, 0.3125, 1.0, 0.2812, 1.0, 0.2812, 0.5, 0.2812, 0.5, 0.2812, 1.0, 0.25, 1.0, 0.25, 0.5, 0.25, 0.5, 0.25, 1.0, 0.2188, 1.0, 0.2188, 0.5, 0.2188, 0.5, 0.2188, 1.0, 0.1875, 1.0, 0.1875, 0.5, 0.1875, 0.5, 0.1875, 1.0, 0.1562, 1.0, 0.1562, 0.5, 0.1562, 0.5, 0.1562, 1.0, 0.125, 1.0, 0.125, 0.5, 0.125, 0.5, 0.125, 1.0, 0.09375, 1.0, 0.09375, 0.5, 0.09375, 0.5, 0.09375, 1.0, 0.0625, 1.0, 0.0625, 0.5, 0.2968, 0.4854, 0.25, 0.49, 0.2032, 0.4854, 0.1582, 0.4717, 0.1167, 0.4496, 0.08029, 0.4197, 0.05045, 0.3833, 0.02827, 0.3418, 0.01461, 0.2968, 0.01, 0.25, 0.01461, 0.2032, 0.02827, 0.1582, 0.05045, 0.1167, 0.08029, 0.08029, 0.1167, 0.05045, 0.1582, 0.02827, 0.2032, 0.01461, 0.25, 0.01, 0.2968, 0.01461, 0.3418, 0.02827, 0.3833, 0.05045, 0.4197, 0.08029, 0.4496, 0.1167, 0.4717, 0.1582, 0.4854, 0.2032, 0.49, 0.25, 0.4854, 0.2968, 0.4717, 0.3418, 0.4496, 0.3833, 0.4197, 0.4197, 0.3833, 0.4496, 0.3418, 0.4717, 0.0625, 0.5, 0.0625, 1.0, 0.03125, 1.0, 0.03125, 0.5, 0.03125, 0.5, 0.03125, 1.0, 0.0, 1.0, 0.0, 0.5, 0.75, 0.49, 0.7968, 0.4854, 0.8418, 0.4717, 0.8833, 0.4496, 0.9197, 0.4197, 0.9496, 0.3833, 0.9717, 0.3418, 0.9854, 0.2968, 0.99, 0.25, 0.9854, 0.2032, 0.9717, 0.1582, 0.9496, 0.1167, 0.9197, 0.08029, 0.8833, 0.05045, 0.8418, 0.02827, 0.7968, 0.01461, 0.75, 0.01, 0.7032, 0.01461, 0.6582, 0.02827, 0.6167, 0.05045, 0.5803, 0.08029, 0.5504, 0.1167, 0.5283, 0.1582, 0.5146, 0.2032, 0.51, 0.25, 0.5146, 0.2968, 0.5283, 0.3418, 0.5504, 0.3833, 0.5803, 0.4197, 0.6167, 0.4496, 0.6582, 0.4717, 0.7032, 0.4854, 1.0, 0.5, 1.0, 1.0, 0.9688, 1.0, 0.9688, 0.5, 0.9688, 0.5, 0.9688, 1.0, 0.9375, 1.0, 0.9375, 0.5, 0.9375, 0.5, 0.9375, 1.0, 0.9062, 1.0, 0.9062, 0.5, 0.9062, 0.5, 0.9062, 1.0, 0.875, 1.0, 0.875, 0.5, 0.875, 0.5, 0.875, 1.0, 0.8438, 1.0, 0.8438, 0.5, 0.8438, 0.5, 0.8438, 1.0, 0.8125, 1.0, 0.8125, 0.5, 0.8125, 0.5, 0.8125, 1.0, 0.7812, 1.0, 0.7812, 0.5, 0.7812, 0.5, 0.7812, 1.0, 0.75, 1.0, 0.75, 0.5, 0.75, 0.5, 0.75, 1.0, 0.7188, 1.0, 0.7188, 0.5, 0.7188, 0.5, 0.7188, 1.0, 0.6875, 1.0, 0.6875, 0.5, 0.6875, 0.5, 0.6875, 1.0, 0.6562, 1.0, 0.6562, 0.5, 0.6562, 0.5, 0.6562, 1.0, 0.625, 1.0, 0.625, 0.5, 0.625, 0.5, 0.625, 1.0, 0.5938, 1.0, 0.5938, 0.5, 0.5938, 0.5, 0.5938, 1.0, 0.5625, 1.0, 0.5625, 0.5, 0.5625, 0.5, 0.5625, 1.0, 0.5312, 1.0, 0.5312, 0.5, 0.5312, 0.5, 0.5312, 1.0, 0.5, 1.0, 0.5, 0.5, 0.5, 0.5, 0.5, 1.0, 0.4688, 1.0, 0.4688, 0.5, 0.4688, 0.5, 0.4688, 1.0, 0.4375, 1.0, 0.4375, 0.5, 0.4375, 0.5, 0.4375, 1.0, 0.4062, 1.0, 0.4062, 0.5, 0.4062, 0.5, 0.4062, 1.0, 0.375, 1.0, 0.375, 0.5, 0.375, 0.5, 0.375, 1.0, 0.3438, 1.0, 0.3438, 0.5, 0.3438, 0.5, 0.3438, 1.0, 0.3125, 1.0, 0.3125, 0.5, 0.3125, 0.5, 0.3125, 1.0, 0.2812, 1.0, 0.2812, 0.5, 0.2812, 0.5, 0.2812, 1.0, 0.25, 1.0, 0.25, 0.5, 0.25, 0.5, 0.25, 1.0, 0.2188, 1.0, 0.2188, 0.5, 0.2188, 0.5, 0.2188, 1.0, 0.1875, 1.0, 0.1875, 0.5, 0.1875, 0.5, 0.1875, 1.0, 0.1562, 1.0, 0.1562, 0.5, 0.1562, 0.5, 0.1562, 1.0, 0.125, 1.0, 0.125, 0.5, 0.125, 0.5, 0.125, 1.0, 0.09375, 1.0, 0.09375, 0.5, 0.09375, 0.5, 0.09375, 1.0, 0.0625, 1.0, 0.0625, 0.5, 0.2968, 0.4854, 0.25, 0.49, 0.2032, 0.4854, 0.1582, 0.4717, 0.1167, 0.4496, 0.08029, 0.4197, 0.05045, 0.3833, 0.02827, 0.3418, 0.01461, 0.2968, 0.01, 0.25, 0.01461, 0.2032, 0.02827, 0.1582, 0.05045, 0.1167, 0.08029, 0.08029, 0.1167, 0.05045, 0.1582, 0.02827, 0.2032, 0.01461, 0.25, 0.01, 0.2968, 0.01461, 0.3418, 0.02827, 0.3833, 0.05045, 0.4197, 0.08029, 0.4496, 0.1167, 0.4717, 0.1582, 0.4854, 0.2032, 0.49, 0.25, 0.4854, 0.2968, 0.4717, 0.3418, 0.4496, 0.3833, 0.4197, 0.4197, 0.3833, 0.4496, 0.3418, 0.4717, 0.0625, 0.5, 0.0625, 1.0, 0.03125, 1.0, 0.03125, 0.5, 0.03125, 0.5, 0.03125, 1.0, 0.0, 1.0, 0.0, 0.5, 0.75, 0.49, 0.7968, 0.4854, 0.8418, 0.4717, 0.8833, 0.4496, 0.9197, 0.4197, 0.9496, 0.3833, 0.9717, 0.3418, 0.9854, 0.2968, 0.99, 0.25, 0.9854, 0.2032, 0.9717, 0.1582, 0.9496, 0.1167, 0.9197, 0.08029, 0.8833, 0.05045, 0.8418, 0.02827, 0.7968, 0.01461, 0.75, 0.01, 0.7032, 0.01461, 0.6582, 0.02827, 0.6167, 0.05045, 0.5803, 0.08029, 0.5504, 0.1167, 0.5283, 0.1582, 0.5146, 0.2032, 0.51, 0.25, 0.5146, 0.2968, 0.5283, 0.3418, 0.5504, 0.3833, 0.5803, 0.4197, 0.6167, 0.4496, 0.6582, 0.4717, 0.7032, 0.4854, 0.375, 0.1919, 0.625, 0.1919, 0.625, 0.25, 0.375, 0.25, 0.375, 0.25, 0.625, 0.25, 0.625, 0.5, 0.375, 0.5, 0.375, 0.5581, 0.625, 0.5581, 0.625, 0.75, 0.375, 0.75, 0.375, 0.75, 0.625, 0.75, 0.625, 1.0, 0.375, 1.0, 0.125, 0.5581, 0.375, 0.5581, 0.375, 0.75, 0.125, 0.75, 0.625, 0.5581, 0.875, 0.5581, 0.875, 0.75, 0.625, 0.75, 0.625, 0.5, 0.875, 0.5, 0.875, 0.5581, 0.625, 0.5581, 0.125, 0.5, 0.375, 0.5, 0.375, 0.5581, 0.125, 0.5581, 0.375, 0.5, 0.625, 0.5, 0.625, 0.5581, 0.375, 0.5581, 0.375, 0.0, 0.625, 0.0, 0.625, 0.1919, 0.375, 0.1919, 1.0, 0.5, 1.0, 1.0, 0.9688, 1.0, 0.9688, 0.5, 0.9688, 0.5, 0.9688, 1.0, 0.9375, 1.0, 0.9375, 0.5, 0.9375, 0.5, 0.9375, 1.0, 0.9062, 1.0, 0.9062, 0.5, 0.9062, 0.5, 0.9062, 1.0, 0.875, 1.0, 0.875, 0.5, 0.875, 0.5, 0.875, 1.0, 0.8438, 1.0, 0.8438, 0.5, 0.8438, 0.5, 0.8438, 1.0, 0.8125, 1.0, 0.8125, 0.5, 0.8125, 0.5, 0.8125, 1.0, 0.7812, 1.0, 0.7812, 0.5, 0.7812, 0.5, 0.7812, 1.0, 0.75, 1.0, 0.75, 0.5, 0.75, 0.5, 0.75, 1.0, 0.7188, 1.0, 0.7188, 0.5, 0.7188, 0.5, 0.7188, 1.0, 0.6875, 1.0, 0.6875, 0.5, 0.6875, 0.5, 0.6875, 1.0, 0.6562, 1.0, 0.6562, 0.5, 0.6562, 0.5, 0.6562, 1.0, 0.625, 1.0, 0.625, 0.5, 0.625, 0.5, 0.625, 1.0, 0.5938, 1.0, 0.5938, 0.5, 0.5938, 0.5, 0.5938, 1.0, 0.5625, 1.0, 0.5625, 0.5, 0.5625, 0.5, 0.5625, 1.0, 0.5312, 1.0, 0.5312, 0.5, 0.5312, 0.5, 0.5312, 1.0, 0.5, 1.0, 0.5, 0.5, 0.5, 0.5, 0.5, 1.0, 0.4688, 1.0, 0.4688, 0.5, 0.4688, 0.5, 0.4688, 1.0, 0.4375, 1.0, 0.4375, 0.5, 0.4375, 0.5, 0.4375, 1.0, 0.4062, 1.0, 0.4062, 0.5, 0.4062, 0.5, 0.4062, 1.0, 0.375, 1.0, 0.375, 0.5, 0.375, 0.5, 0.375, 1.0, 0.3438, 1.0, 0.3438, 0.5, 0.3438, 0.5, 0.3438, 1.0, 0.3125, 1.0, 0.3125, 0.5, 0.3125, 0.5, 0.3125, 1.0, 0.2812, 1.0, 0.2812, 0.5, 0.2812, 0.5, 0.2812, 1.0, 0.25, 1.0, 0.25, 0.5, 0.25, 0.5, 0.25, 1.0, 0.2188, 1.0, 0.2188, 0.5, 0.2188, 0.5, 0.2188, 1.0, 0.1875, 1.0, 0.1875, 0.5, 0.1875, 0.5, 0.1875, 1.0, 0.1562, 1.0, 0.1562, 0.5, 0.1562, 0.5, 0.1562, 1.0, 0.125, 1.0, 0.125, 0.5, 0.125, 0.5, 0.125, 1.0, 0.09375, 1.0, 0.09375, 0.5, 0.09375, 0.5, 0.09375, 1.0, 0.0625, 1.0, 0.0625, 0.5, 0.2968, 0.4854, 0.25, 0.49, 0.2032, 0.4854, 0.1582, 0.4717, 0.1167, 0.4496, 0.08029, 0.4197, 0.05045, 0.3833, 0.02827, 0.3418, 0.01461, 0.2968, 0.01, 0.25, 0.01461, 0.2032, 0.02827, 0.1582, 0.05045, 0.1167, 0.08029, 0.08029, 0.1167, 0.05045, 0.1582, 0.02827, 0.2032, 0.01461, 0.25, 0.01, 0.2968, 0.01461, 0.3418, 0.02827, 0.3833, 0.05045, 0.4197, 0.08029, 0.4496, 0.1167, 0.4717, 0.1582, 0.4854, 0.2032, 0.49, 0.25, 0.4854, 0.2968, 0.4717, 0.3418, 0.4496, 0.3833, 0.4197, 0.4197, 0.3833, 0.4496, 0.3418, 0.4717, 0.0625, 0.5, 0.0625, 1.0, 0.03125, 1.0, 0.03125, 0.5, 0.03125, 0.5, 0.03125, 1.0, 0.0, 1.0, 0.0, 0.5, 0.75, 0.49, 0.7968, 0.4854, 0.8418, 0.4717, 0.8833, 0.4496, 0.9197, 0.4197, 0.9496, 0.3833, 0.9717, 0.3418, 0.9854, 0.2968, 0.99, 0.25, 0.9854, 0.2032, 0.9717, 0.1582, 0.9496, 0.1167, 0.9197, 0.08029, 0.8833, 0.05045, 0.8418, 0.02827, 0.7968, 0.01461, 0.75, 0.01, 0.7032, 0.01461, 0.6582, 0.02827, 0.6167, 0.05045, 0.5803, 0.08029, 0.5504, 0.1167, 0.5283, 0.1582, 0.5146, 0.2032, 0.51, 0.25, 0.5146, 0.2968, 0.5283, 0.3418, 0.5504, 0.3833, 0.5803, 0.4197, 0.6167, 0.4496, 0.6582, 0.4717, 0.7032, 0.4854, 1.0, 0.5, 1.0, 1.0, 0.9688, 1.0, 0.9688, 0.5, 0.9688, 0.5, 0.9688, 1.0, 0.9375, 1.0, 0.9375, 0.5, 0.9375, 0.5, 0.9375, 1.0, 0.9062, 1.0, 0.9062, 0.5, 0.9062, 0.5, 0.9062, 1.0, 0.875, 1.0, 0.875, 0.5, 0.875, 0.5, 0.875, 1.0, 0.8438, 1.0, 0.8438, 0.5, 0.8438, 0.5, 0.8438, 1.0, 0.8125, 1.0, 0.8125, 0.5, 0.8125, 0.5, 0.8125, 1.0, 0.7812, 1.0, 0.7812, 0.5, 0.7812, 0.5, 0.7812, 1.0, 0.75, 1.0, 0.75, 0.5, 0.75, 0.5, 0.75, 1.0, 0.7188, 1.0, 0.7188, 0.5, 0.7188, 0.5, 0.7188, 1.0, 0.6875, 1.0, 0.6875, 0.5, 0.6875, 0.5, 0.6875, 1.0, 0.6562, 1.0, 0.6562, 0.5, 0.6562, 0.5, 0.6562, 1.0, 0.625, 1.0, 0.625, 0.5, 0.625, 0.5, 0.625, 1.0, 0.5938, 1.0, 0.5938, 0.5, 0.5938, 0.5, 0.5938, 1.0, 0.5625, 1.0, 0.5625, 0.5, 0.5625, 0.5, 0.5625, 1.0, 0.5312, 1.0, 0.5312, 0.5, 0.5312, 0.5, 0.5312, 1.0, 0.5, 1.0, 0.5, 0.5, 0.5, 0.5, 0.5, 1.0, 0.4688, 1.0, 0.4688, 0.5, 0.4688, 0.5, 0.4688, 1.0, 0.4375, 1.0, 0.4375, 0.5, 0.4375, 0.5, 0.4375, 1.0, 0.4062, 1.0, 0.4062, 0.5, 0.4062, 0.5, 0.4062, 1.0, 0.375, 1.0, 0.375, 0.5, 0.375, 0.5, 0.375, 1.0, 0.3438, 1.0, 0.3438, 0.5, 0.3438, 0.5, 0.3438, 1.0, 0.3125, 1.0, 0.3125, 0.5, 0.3125, 0.5, 0.3125, 1.0, 0.2812, 1.0, 0.2812, 0.5, 0.2812, 0.5, 0.2812, 1.0, 0.25, 1.0, 0.25, 0.5, 0.25, 0.5, 0.25, 1.0, 0.2188, 1.0, 0.2188, 0.5, 0.2188, 0.5, 0.2188, 1.0, 0.1875, 1.0, 0.1875, 0.5, 0.1875, 0.5, 0.1875, 1.0, 0.1562, 1.0, 0.1562, 0.5, 0.1562, 0.5, 0.1562, 1.0, 0.125, 1.0, 0.125, 0.5, 0.125, 0.5, 0.125, 1.0, 0.09375, 1.0, 0.09375, 0.5, 0.09375, 0.5, 0.09375, 1.0, 0.0625, 1.0, 0.0625, 0.5, 0.2968, 0.4854, 0.25, 0.49, 0.2032, 0.4854, 0.1582, 0.4717, 0.1167, 0.4496, 0.08029, 0.4197, 0.05045, 0.3833, 0.02827, 0.3418, 0.01461, 0.2968, 0.01, 0.25, 0.01461, 0.2032, 0.02827, 0.1582, 0.05045, 0.1167, 0.08029, 0.08029, 0.1167, 0.05045, 0.1582, 0.02827, 0.2032, 0.01461, 0.25, 0.01, 0.2968, 0.01461, 0.3418, 0.02827, 0.3833, 0.05045, 0.4197, 0.08029, 0.4496, 0.1167, 0.4717, 0.1582, 0.4854, 0.2032, 0.49, 0.25, 0.4854, 0.2968, 0.4717, 0.3418, 0.4496, 0.3833, 0.4197, 0.4197, 0.3833, 0.4496, 0.3418, 0.4717, 0.0625, 0.5, 0.0625, 1.0, 0.03125, 1.0, 0.03125, 0.5, 0.03125, 0.5, 0.03125, 1.0, 0.0, 1.0, 0.0, 0.5, 0.75, 0.49, 0.7968, 0.4854, 0.8418, 0.4717, 0.8833, 0.4496, 0.9197, 0.4197, 0.9496, 0.3833, 0.9717, 0.3418, 0.9854, 0.2968, 0.99, 0.25, 0.9854, 0.2032, 0.9717, 0.1582, 0.9496, 0.1167, 0.9197, 0.08029, 0.8833, 0.05045, 0.8418, 0.02827, 0.7968, 0.01461, 0.75, 0.01, 0.7032, 0.01461, 0.6582, 0.02827, 0.6167, 0.05045, 0.5803, 0.08029, 0.5504, 0.1167, 0.5283, 0.1582, 0.5146, 0.2032, 0.51, 0.25, 0.5146, 0.2968, 0.5283, 0.3418, 0.5504, 0.3833, 0.5803, 0.4197, 0.6167, 0.4496, 0.6582, 0.4717, 0.7032, 0.4854])
me_cylinder_003.use_remesh_fix_poles = True
me_cylinder_003.use_remesh_preserve_attributes = False
me_cylinder_003.update()
me_cylinder_005 = bpy.data.meshes.new('Cylinder.005')
me_cylinder_005.from_pydata([(-0.2876, 0.5228, 1.343), (0.2059, -0.5744, 1.337), (-0.04825, 0.6305, 1.327), (0.4452, -0.4666, 1.321), (0.1834, 0.7351, 1.26), (0.6769, -0.3621, 1.254), (0.3986, 0.8325, 1.144), (0.892, -0.2647, 1.138), (0.5889, 0.919, 0.9847), (1.082, -0.1782, 0.9786), (0.7471, 0.9912, 0.7875), (1.241, -0.1059, 0.7814), (0.8672, 1.046, 0.5602), (1.361, -0.05068, 0.5541), (0.9444, 1.083, 0.3114), (1.438, -0.01457, 0.3054), (0.9759, 1.098, 0.05084), (1.469, 0.001024, 0.04477), (0.9603, 1.093, -0.2116), (1.454, -0.004508, -0.2177), (0.8984, 1.066, -0.4658), (1.392, -0.03095, -0.4718), (0.7925, 1.02, -0.7019), (1.286, -0.07728, -0.708), (0.6466, 0.9554, -0.911), (1.14, -0.1417, -0.9171), (0.4665, 0.8754, -1.085), (0.9599, -0.2218, -1.091), (0.2589, 0.7827, -1.217), (0.7523, -0.3144, -1.223), (0.03183, 0.6811, -1.302), (0.5253, -0.4161, -1.308), (-0.2059, 0.5744, -1.337), (0.2876, -0.5228, -1.343), (-0.4452, 0.4666, -1.321), (0.04825, -0.6305, -1.327), (-0.6769, 0.3621, -1.254), (-0.1834, -0.7351, -1.26), (-0.892, 0.2647, -1.138), (-0.3986, -0.8325, -1.144), (-1.082, 0.1782, -0.9786), (-0.5889, -0.919, -0.9847), (-1.241, 0.1059, -0.7814), (-0.7471, -0.9912, -0.7875), (-1.361, 0.05068, -0.5541), (-0.8672, -1.046, -0.5602), (-1.438, 0.01457, -0.3054), (-0.9444, -1.083, -0.3114), (-1.469, -0.001024, -0.04477), (-0.9759, -1.098, -0.05084), (-1.454, 0.004508, 0.2177), (-0.9603, -1.093, 0.2116), (-1.392, 0.03095, 0.4718), (-0.8984, -1.066, 0.4658), (-1.286, 0.07728, 0.708), (-0.7925, -1.02, 0.7019), (-1.14, 0.1417, 0.9171), (-0.6466, -0.9554, 0.911), (-0.9599, 0.2218, 1.091), (-0.4665, -0.8754, 1.085), (-0.7523, 0.3144, 1.223), (-0.2589, -0.7827, 1.217), (-0.5253, 0.4161, 1.308), (-0.03183, -0.6811, 1.302)], [], [(0, 1, 3, 2), (2, 3, 5, 4), (4, 5, 7, 6), (6, 7, 9, 8), (8, 9, 11, 10), (10, 11, 13, 12), (12, 13, 15, 14), (14, 15, 17, 16), (16, 17, 19, 18), (18, 19, 21, 20), (20, 21, 23, 22), (22, 23, 25, 24), (24, 25, 27, 26), (26, 27, 29, 28), (28, 29, 31, 30), (30, 31, 33, 32), (32, 33, 35, 34), (34, 35, 37, 36), (36, 37, 39, 38), (38, 39, 41, 40), (40, 41, 43, 42), (42, 43, 45, 44), (44, 45, 47, 46), (46, 47, 49, 48), (48, 49, 51, 50), (50, 51, 53, 52), (52, 53, 55, 54), (54, 55, 57, 56), (56, 57, 59, 58), (58, 59, 61, 60), (60, 61, 63, 62), (62, 63, 1, 0)])
me_cylinder_005.polygons.foreach_set('use_smooth', [True] * 32)
_uv = me_cylinder_005.uv_layers.new(name='UVMap')
_uv.uv.foreach_set('vector', [1.0, 0.5, 1.0, 1.0, 0.9688, 1.0, 0.9688, 0.5, 0.9688, 0.5, 0.9688, 1.0, 0.9375, 1.0, 0.9375, 0.5, 0.9375, 0.5, 0.9375, 1.0, 0.9062, 1.0, 0.9062, 0.5, 0.9062, 0.5, 0.9062, 1.0, 0.875, 1.0, 0.875, 0.5, 0.875, 0.5, 0.875, 1.0, 0.8438, 1.0, 0.8438, 0.5, 0.8438, 0.5, 0.8438, 1.0, 0.8125, 1.0, 0.8125, 0.5, 0.8125, 0.5, 0.8125, 1.0, 0.7812, 1.0, 0.7812, 0.5, 0.7812, 0.5, 0.7812, 1.0, 0.75, 1.0, 0.75, 0.5, 0.75, 0.5, 0.75, 1.0, 0.7188, 1.0, 0.7188, 0.5, 0.7188, 0.5, 0.7188, 1.0, 0.6875, 1.0, 0.6875, 0.5, 0.6875, 0.5, 0.6875, 1.0, 0.6562, 1.0, 0.6562, 0.5, 0.6562, 0.5, 0.6562, 1.0, 0.625, 1.0, 0.625, 0.5, 0.625, 0.5, 0.625, 1.0, 0.5938, 1.0, 0.5938, 0.5, 0.5938, 0.5, 0.5938, 1.0, 0.5625, 1.0, 0.5625, 0.5, 0.5625, 0.5, 0.5625, 1.0, 0.5312, 1.0, 0.5312, 0.5, 0.5312, 0.5, 0.5312, 1.0, 0.5, 1.0, 0.5, 0.5, 0.5, 0.5, 0.5, 1.0, 0.4688, 1.0, 0.4688, 0.5, 0.4688, 0.5, 0.4688, 1.0, 0.4375, 1.0, 0.4375, 0.5, 0.4375, 0.5, 0.4375, 1.0, 0.4062, 1.0, 0.4062, 0.5, 0.4062, 0.5, 0.4062, 1.0, 0.375, 1.0, 0.375, 0.5, 0.375, 0.5, 0.375, 1.0, 0.3438, 1.0, 0.3438, 0.5, 0.3438, 0.5, 0.3438, 1.0, 0.3125, 1.0, 0.3125, 0.5, 0.3125, 0.5, 0.3125, 1.0, 0.2812, 1.0, 0.2812, 0.5, 0.2812, 0.5, 0.2812, 1.0, 0.25, 1.0, 0.25, 0.5, 0.25, 0.5, 0.25, 1.0, 0.2188, 1.0, 0.2188, 0.5, 0.2188, 0.5, 0.2188, 1.0, 0.1875, 1.0, 0.1875, 0.5, 0.1875, 0.5, 0.1875, 1.0, 0.1562, 1.0, 0.1562, 0.5, 0.1562, 0.5, 0.1562, 1.0, 0.125, 1.0, 0.125, 0.5, 0.125, 0.5, 0.125, 1.0, 0.09375, 1.0, 0.09375, 0.5, 0.09375, 0.5, 0.09375, 1.0, 0.0625, 1.0, 0.0625, 0.5, 0.0625, 0.5, 0.0625, 1.0, 0.03125, 1.0, 0.03125, 0.5, 0.03125, 0.5, 0.03125, 1.0, 0.0, 1.0, 0.0, 0.5])
me_cylinder_005.use_remesh_fix_poles = True
me_cylinder_005.use_remesh_preserve_attributes = False
me_cylinder_005.update()

# ---- objects
ob_light = bpy.data.objects.new('Light', light_light)
ob_cube = bpy.data.objects.new('Cube', me_cube_001)
ob_cylinder_003 = bpy.data.objects.new('Cylinder.003', me_cylinder_003)
ob_tunnelcollider = bpy.data.objects.new('TunnelCollider', me_cylinder_005)

# ---- transforms, parenting, visibility, modifiers, constraints
ob_light.location = (0.8648, -0.1878, 5.198)
ob_light.rotation_euler = (0.6503, 0.05522, 1.866)
ob_light.lock_rotations_4d = False
ob_light.empty_display_type = 'ARROWS'
ob_light.color = (0.0, 0.0, 0.0, 0.0)
ob_light.lineart.crease_threshold = 0.0
ob_cube.location = (-0.1865, 0.0, 0.0)
ob_cube.scale = (1.982, 1.0, 1.0)
_m = ob_cube.modifiers.new('Boolean', 'BOOLEAN')
_m.object = ob_cylinder_003
_m.use_self = True
ob_cylinder_003.location = (1.317, -3.699, -20.37)
ob_cylinder_003.rotation_euler = (-1.576, -0.4226, -0.03338)
ob_cylinder_003.scale = (2.193, 2.193, 2.193)
ob_tunnelcollider.location = (1.652, 0.0, 1.511)
ob_tunnelcollider.rotation_euler = (-1.576, -0.4226, -0.03338)
ob_tunnelcollider.scale = (2.193, 2.193, 2.193)

# ---- collection membership
col_collection.objects.link(ob_light)
col_collection.objects.link(ob_cube)
col_collection.objects.link(ob_cylinder_003)
col_collection.objects.link(ob_tunnelcollider)

# ---- scene / render settings (as saved in the file)
scene.frame_start = 1; scene.frame_end = 250; scene.frame_set(1)
scene.render.engine = 'BLENDER_EEVEE_NEXT'
scene.cycles.sampling_pattern = 'TABULATED_SOBOL'
scene.cycles.use_light_tree = False
scene.view_settings.view_transform = 'Filmic'
bpy.context.view_layer.update()

# ---- added for rendering (the .blend has no active camera): camera
cam_auto = bpy.data.cameras.new('AutoCamera')
cam_auto.lens = 50.0
cam_auto.sensor_width = 36.0
cam_auto.clip_end = 1026.78
ob_auto_camera = bpy.data.objects.new('AutoCamera', cam_auto)
scene.collection.objects.link(ob_auto_camera)
ob_auto_camera.location = (59.6394, -69.1832, 28.4583)
ob_auto_camera.rotation_euler = (1.09748, -7.21219e-08, 0.694738)
scene.camera = ob_auto_camera
bpy.context.view_layer.update()
